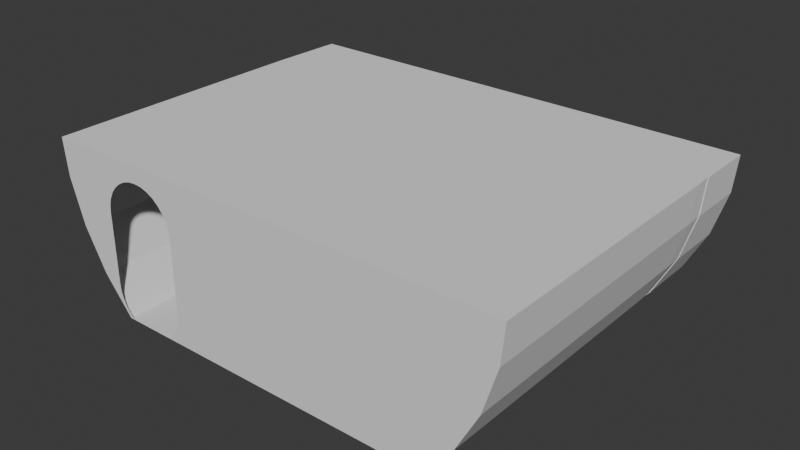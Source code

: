# Source: torpedometac.blend  (saved by Blender 4.1.23; exported with 4.5.12 LTS)
import bpy
from mathutils import Matrix  # noqa: F401  (used for matrix-valued properties, if any)

bpy.ops.wm.read_factory_settings(use_empty=True)
scene = bpy.context.scene
scene.name = 'Scene'

# ---- collections
col_collection = bpy.data.collections.new('Collection'); scene.collection.children.link(col_collection)

# ---- world
world_world = bpy.data.worlds.new('World'); scene.world = world_world
world_world.use_nodes = True; world_world.node_tree.nodes.clear()
_N = world_world.node_tree.nodes; _L = world_world.node_tree.links
n0 = _N.new('ShaderNodeOutputWorld'); n0.name = 'World Output'; n0.location = (300, 300)
n1 = _N.new('ShaderNodeBackground'); n1.name = 'Background'; n1.location = (10, 300)
n1.inputs[0].default_value = (0.05088, 0.05088, 0.05088, 1.0)
_L.new(n1.outputs[0], n0.inputs[0])
n0.is_active_output = True
world_world.color = (0.05088, 0.05088, 0.05088)
world_world.use_sun_shadow = False
world_world.sun_shadow_jitter_overblur = 0.0

# ---- meshes
me_cube_001 = bpy.data.meshes.new('Cube.001')
me_cube_001.from_pydata([(-1.167, -2.0, -0.995), (-1.167, -2.0, 1.002), (-1.167, 4.768e-07, -0.995), (-1.167, 4.768e-07, 1.002), (-0.09451, -2.0, -0.995), (0.8019, -2.0, 1.002), (-0.09451, 4.768e-07, -0.995), (0.8019, 4.768e-07, 1.002), (0.577, 4.768e-07, -0.0242), (0.577, -2.0, -0.0242), (0.2932, 4.768e-07, -0.5406), (-0.09451, -1.0, -0.995), (0.8019, -1.0, 1.002), (0.2932, -2.0, -0.5406), (0.7568, 4.768e-07, 0.5446), (0.7568, -2.0, 0.5446), (0.577, -1.0, -0.0242), (0.2932, -1.0, -0.5406), (0.7568, -1.0, 0.5446)], [], [(0, 1, 3, 2), (8, 10, 3), (18, 15, 9, 16, 8, 14), (1, 0, 13), (2, 6, 11, 4, 0), (7, 3, 1, 5, 12), (17, 13, 4, 11, 6, 10), (16, 9, 13, 17, 10, 8), (12, 5, 15, 18, 14, 7), (6, 2, 10), (2, 3, 10), (3, 7, 14), (14, 8, 3), (0, 4, 13), (13, 9, 1), (9, 15, 1), (15, 5, 1)])
_uv = me_cube_001.uv_layers.new(name='UVMap')
_uv.uv.foreach_set('vector', [0.375, 0.0, 0.625, 0.0, 0.625, 0.25, 0.375, 0.25, 0.5, 0.5, 0.4375, 0.5, 0.625, 0.25, 0.5625, 0.625, 0.5625, 0.75, 0.5, 0.75, 0.5, 0.625, 0.5, 0.5, 0.5625, 0.5, 0.625, 1.0, 0.375, 1.0, 0.4375, 0.75, 0.125, 0.5, 0.375, 0.5, 0.375, 0.625, 0.375, 0.75, 0.125, 0.75, 0.625, 0.5, 0.875, 0.5, 0.875, 0.75, 0.625, 0.75, 0.625, 0.625, 0.4375, 0.625, 0.4375, 0.75, 0.375, 0.75, 0.375, 0.625, 0.375, 0.5, 0.4375, 0.5, 0.5, 0.625, 0.5, 0.75, 0.4375, 0.75, 0.4375, 0.625, 0.4375, 0.5, 0.5, 0.5, 0.625, 0.625, 0.625, 0.75, 0.5625, 0.75, 0.5625, 0.625, 0.5625, 0.5, 0.625, 0.5, 0.375, 0.5, 0.375, 0.25, 0.4375, 0.5, 0.375, 0.25, 0.625, 0.25, 0.4375, 0.5, 0.625, 0.25, 0.625, 0.5, 0.5625, 0.5, 0.5625, 0.5, 0.5, 0.5, 0.625, 0.25, 0.375, 1.0, 0.375, 0.75, 0.4375, 0.75, 0.4375, 0.75, 0.5, 0.75, 0.625, 1.0, 0.5, 0.75, 0.5625, 0.75, 0.625, 1.0, 0.5625, 0.75, 0.625, 0.75, 0.625, 1.0])
me_cube_001.update()
me_cube_002 = bpy.data.meshes.new('Cube.002')
me_cube_002.from_pydata([(4.231, -7.309, -0.6118), (3.989, -7.309, -1.41), (3.596, -7.309, -2.147), (-3.485, -7.309, -2.147), (-3.878, -7.309, -1.41), (-4.121, -7.309, -0.6118), (-4.188, -12.12, 0.05041), (3.991, -12.12, -1.411), (4.299, -12.12, 0.05041), (4.234, -12.12, -0.6123), (3.598, -12.12, -2.148), (-3.881, -12.12, -1.411), (-4.123, -12.12, -0.6123), (-2.956, -12.12, -2.794), (3.067, -12.12, -2.794), (-3.487, -12.12, -2.148), (-4.186, -7.309, 0.05041), (4.25, -5.963, 0.05041), (-4.14, -5.963, 0.05041), (4.296, -7.309, 0.05041), (-4.075, -5.963, -0.6027), (-3.446, -5.963, -2.121), (-3.836, -5.963, -1.393), (2.99, -5.963, -2.794), (-2.88, -5.963, -2.794), (3.946, -5.963, -1.393), (4.186, -5.963, -0.6027), (3.557, -5.963, -2.121), (-2.952, -7.309, -2.794), (3.063, -7.309, -2.794), (-3.02, -5.963, -2.619), (-2.018, -5.963, -2.794), (-2.848, -5.963, -2.794), (-3.085, -5.963, -2.497), (-3.125, -5.963, -2.365), (-2.703, -5.963, -0.297), (-2.433, -5.963, -0.2433), (-2.571, -5.963, -0.2569), (-2.295, -5.963, -0.2569), (-2.041, -5.963, -0.3622), (-2.163, -5.963, -0.297), (-1.846, -5.963, -0.5568), (-1.934, -5.963, -0.4499), (-1.934, -5.963, -2.726), (-3.138, -5.963, -2.227), (-3.138, -5.963, -0.9488), (-3.125, -5.963, -0.8111), (-3.02, -5.963, -0.5568), (-2.932, -5.963, -2.726), (-3.085, -5.963, -0.6788), (-2.932, -5.963, -0.4499), (-2.825, -5.963, -0.3622), (-1.846, -5.963, -2.619), (-1.741, -5.963, -2.365), (-1.728, -5.963, -0.9488), (-1.728, -5.963, -2.227), (-1.741, -5.963, -0.8111), (-1.781, -5.963, -2.497), (-1.781, -5.963, -0.6788), (-2.018, -12.12, -2.794), (-2.848, -12.12, -2.794), (-3.138, -12.12, -2.227), (-3.125, -12.12, -2.365), (-2.932, -12.12, -2.726), (-3.085, -12.12, -2.497), (-3.02, -12.12, -2.619), (-1.846, -12.12, -2.619), (-1.934, -12.12, -2.726), (-1.741, -12.12, -2.365), (-1.728, -12.12, -2.227), (-1.781, -12.12, -2.497), (-3.138, -12.12, -0.9488), (-3.085, -12.12, -0.6788), (-3.125, -12.12, -0.8111), (-2.932, -12.12, -0.4499), (-2.571, -12.12, -0.2569), (-2.703, -12.12, -0.297), (-2.825, -12.12, -0.3622), (-3.02, -12.12, -0.5568), (-2.295, -12.12, -0.2569), (-2.041, -12.12, -0.3622), (-2.163, -12.12, -0.297), (-1.781, -12.12, -0.6788), (-1.846, -12.12, -0.5568), (-1.728, -12.12, -0.9488), (-1.741, -12.12, -0.8111), (-1.934, -12.12, -0.4499), (-2.433, -12.12, -0.2433)], [], [(60, 13, 63), (21, 24, 48, 30), (8, 19, 0, 9), (1, 7, 9, 0), (2, 10, 7, 1), (14, 10, 2, 29), (13, 28, 3, 15), (28, 13, 60), (11, 15, 3, 4), (12, 11, 4, 5), (5, 16, 6, 12), (27, 55, 53, 23), (21, 22, 4, 3), (19, 17, 26, 0), (22, 20, 5, 4), (0, 26, 25, 1), (20, 18, 16, 5), (1, 25, 27, 2), (32, 48, 24), (55, 27, 25, 54), (21, 30, 33), (3, 28, 24, 21), (34, 21, 33), (44, 21, 34), (22, 21, 44, 45), (46, 20, 22, 45), (46, 49, 20), (49, 47, 20), (50, 20, 47), (20, 50, 18), (50, 51, 18), (51, 35, 18), (37, 18, 35), (37, 36, 18), (31, 23, 43), (43, 23, 52), (57, 52, 23), (57, 23, 53), (2, 27, 23, 29), (26, 56, 54, 25), (56, 26, 58), (58, 26, 41), (42, 41, 26), (26, 17, 42), (42, 17, 39), (40, 39, 17), (40, 17, 38), (38, 17, 36), (17, 18, 36), (63, 13, 65), (65, 13, 15, 64), (64, 15, 62), (62, 15, 61), (11, 71, 61, 15), (12, 73, 71, 11), (73, 12, 72), (78, 72, 12), (78, 12, 74), (12, 6, 74), (74, 6, 77), (77, 6, 76), (76, 6, 75), (87, 75, 6), (59, 67, 14), (67, 66, 14), (70, 14, 66), (70, 68, 14), (14, 68, 69, 10), (7, 10, 69, 84), (9, 7, 84, 85), (85, 82, 9), (83, 9, 82), (86, 9, 83), (9, 86, 8), (86, 80, 8), (81, 8, 80), (81, 79, 8), (87, 8, 79), (6, 8, 87), (29, 23, 31), (31, 32, 24, 28), (31, 28, 29), (28, 60, 29), (59, 14, 29), (60, 59, 29), (8, 6, 16), (18, 17, 16), (17, 19, 16), (19, 8, 16)])
_uv = me_cube_002.uv_layers.new(name='UVMap')
_uv.uv.foreach_set('vector', [0.7578, 0.4556, 0.7578, 0.4542, 0.7586, 0.4545, 0.8977, 0.4481, 0.9061, 0.4552, 0.9052, 0.4545, 0.9039, 0.4534, 0.7934, 0.5451, 0.8536, 0.5451, 0.8536, 0.5534, 0.7934, 0.5534, 0.8536, 0.5639, 0.7934, 0.5639, 0.7934, 0.5534, 0.8536, 0.5534, 0.8536, 0.5743, 0.7934, 0.5744, 0.7934, 0.5639, 0.8536, 0.5639, 0.7934, 0.5848, 0.7934, 0.5744, 0.8536, 0.5743, 0.8536, 0.5848, 0.7934, 0.3991, 0.8536, 0.3991, 0.8536, 0.4096, 0.7934, 0.4096, 0.8536, 0.3991, 0.7934, 0.3991, 0.7934, 0.3977, 0.7934, 0.42, 0.7934, 0.4096, 0.8536, 0.4096, 0.8536, 0.4201, 0.7934, 0.4305, 0.7934, 0.42, 0.8536, 0.4201, 0.8536, 0.4305, 0.8536, 0.4305, 0.8536, 0.4388, 0.7934, 0.4388, 0.7934, 0.4305, 0.8977, 0.5358, 0.899, 0.4696, 0.9007, 0.4695, 0.9061, 0.5287, 0.8718, 0.4106, 0.8712, 0.4209, 0.8544, 0.4201, 0.8549, 0.4096, 0.8536, 0.5451, 0.8705, 0.5445, 0.8708, 0.5527, 0.8539, 0.5534, 0.8712, 0.4209, 0.8708, 0.4312, 0.8539, 0.4305, 0.8544, 0.4201, 0.8539, 0.5534, 0.8708, 0.5527, 0.8712, 0.563, 0.8544, 0.5638, 0.8708, 0.4312, 0.8705, 0.4394, 0.8536, 0.4388, 0.8539, 0.4305, 0.8544, 0.5638, 0.8712, 0.563, 0.8718, 0.5734, 0.8549, 0.5743, 0.9061, 0.4556, 0.9052, 0.4545, 0.9061, 0.4552, 0.899, 0.4696, 0.8977, 0.5358, 0.8885, 0.5407, 0.883, 0.4696, 0.8977, 0.4481, 0.9039, 0.4534, 0.9024, 0.4526, 0.8549, 0.4096, 0.8555, 0.3991, 0.8724, 0.3995, 0.8718, 0.4106, 0.9007, 0.4521, 0.8977, 0.4481, 0.9024, 0.4526, 0.899, 0.452, 0.8977, 0.4481, 0.9007, 0.4521, 0.8885, 0.4432, 0.8977, 0.4481, 0.899, 0.452, 0.883, 0.452, 0.8813, 0.4521, 0.8786, 0.4402, 0.8885, 0.4432, 0.883, 0.452, 0.8813, 0.4521, 0.8796, 0.4526, 0.8786, 0.4402, 0.8796, 0.4526, 0.8781, 0.4534, 0.8786, 0.4402, 0.8767, 0.4545, 0.8786, 0.4402, 0.8781, 0.4534, 0.8786, 0.4402, 0.8767, 0.4545, 0.8705, 0.4394, 0.8767, 0.4545, 0.8756, 0.4559, 0.8705, 0.4394, 0.8756, 0.4559, 0.8748, 0.4574, 0.8705, 0.4394, 0.8743, 0.4591, 0.8705, 0.4394, 0.8748, 0.4574, 0.8743, 0.4591, 0.8741, 0.4608, 0.8705, 0.4394, 0.9061, 0.466, 0.9061, 0.5287, 0.9052, 0.467, 0.9052, 0.467, 0.9061, 0.5287, 0.9039, 0.4681, 0.9024, 0.469, 0.9039, 0.4681, 0.9061, 0.5287, 0.9024, 0.469, 0.9061, 0.5287, 0.9007, 0.4695, 0.8549, 0.5743, 0.8718, 0.5734, 0.8724, 0.5844, 0.8555, 0.5848, 0.8786, 0.5437, 0.8813, 0.4695, 0.883, 0.4696, 0.8885, 0.5407, 0.8813, 0.4695, 0.8786, 0.5437, 0.8796, 0.469, 0.8796, 0.469, 0.8786, 0.5437, 0.8781, 0.4681, 0.8767, 0.467, 0.8781, 0.4681, 0.8786, 0.5437, 0.8786, 0.5437, 0.8705, 0.5445, 0.8767, 0.467, 0.8767, 0.467, 0.8705, 0.5445, 0.8756, 0.4657, 0.8748, 0.4642, 0.8756, 0.4657, 0.8705, 0.5445, 0.8748, 0.4642, 0.8705, 0.5445, 0.8743, 0.4625, 0.8743, 0.4625, 0.8705, 0.5445, 0.8741, 0.4608, 0.8705, 0.5445, 0.8705, 0.4394, 0.8741, 0.4608, 0.7586, 0.4545, 0.7578, 0.4542, 0.76, 0.4534, 0.76, 0.4534, 0.7578, 0.4542, 0.7659, 0.4476, 0.7615, 0.4526, 0.7615, 0.4526, 0.7659, 0.4476, 0.7632, 0.4521, 0.7632, 0.4521, 0.7659, 0.4476, 0.7649, 0.452, 0.7751, 0.4427, 0.7809, 0.452, 0.7649, 0.452, 0.7659, 0.4476, 0.7851, 0.4396, 0.7826, 0.4521, 0.7809, 0.452, 0.7751, 0.4427, 0.7826, 0.4521, 0.7851, 0.4396, 0.7843, 0.4526, 0.7858, 0.4534, 0.7843, 0.4526, 0.7851, 0.4396, 0.7858, 0.4534, 0.7851, 0.4396, 0.7871, 0.4545, 0.7851, 0.4396, 0.7934, 0.4388, 0.7871, 0.4545, 0.7871, 0.4545, 0.7934, 0.4388, 0.7882, 0.4559, 0.7882, 0.4559, 0.7934, 0.4388, 0.789, 0.4574, 0.789, 0.4574, 0.7934, 0.4388, 0.7896, 0.4591, 0.7897, 0.4608, 0.7896, 0.4591, 0.7934, 0.4388, 0.7578, 0.466, 0.7586, 0.467, 0.7578, 0.5297, 0.7586, 0.467, 0.76, 0.4681, 0.7578, 0.5297, 0.7615, 0.469, 0.7578, 0.5297, 0.76, 0.4681, 0.7615, 0.469, 0.7632, 0.4695, 0.7578, 0.5297, 0.7578, 0.5297, 0.7632, 0.4695, 0.7649, 0.4696, 0.7659, 0.5363, 0.7751, 0.5413, 0.7659, 0.5363, 0.7649, 0.4696, 0.7809, 0.4696, 0.7851, 0.5443, 0.7751, 0.5413, 0.7809, 0.4696, 0.7826, 0.4695, 0.7826, 0.4695, 0.7843, 0.469, 0.7851, 0.5443, 0.7858, 0.4681, 0.7851, 0.5443, 0.7843, 0.469, 0.7871, 0.467, 0.7851, 0.5443, 0.7858, 0.4681, 0.7851, 0.5443, 0.7871, 0.467, 0.7934, 0.5451, 0.7871, 0.467, 0.7882, 0.4657, 0.7934, 0.5451, 0.789, 0.4642, 0.7934, 0.5451, 0.7882, 0.4657, 0.789, 0.4642, 0.7896, 0.4625, 0.7934, 0.5451, 0.7897, 0.4608, 0.7934, 0.5451, 0.7896, 0.4625, 0.7934, 0.4388, 0.7934, 0.5451, 0.7897, 0.4608, 0.8614, 0.324, 0.8781, 0.3263, 0.8732, 0.3888, 0.8732, 0.3888, 0.8724, 0.3992, 0.8724, 0.3995, 0.8555, 0.3991, 0.8732, 0.3888, 0.8555, 0.3991, 0.8614, 0.324, 0.8536, 0.3991, 0.7934, 0.3977, 0.8537, 0.3238, 0.7934, 0.3873, 0.7935, 0.3236, 0.8537, 0.3238, 0.7934, 0.3977, 0.7934, 0.3873, 0.8537, 0.3238, 0.7934, 0.5451, 0.7934, 0.4388, 0.8536, 0.4388, 0.8705, 0.4394, 0.8705, 0.5445, 0.8536, 0.4388, 0.8705, 0.5445, 0.8536, 0.5451, 0.8536, 0.4388, 0.8536, 0.5451, 0.7934, 0.5451, 0.8536, 0.4388])
_ca = me_cube_002.color_attributes.new('Attribute', 'BYTE_COLOR', 'CORNER')
_ca.data.foreach_set('color', [0.0, 0.008023, 1.0, 1.0, 0.0, 0.008023, 1.0, 1.0, 0.0, 0.008023, 1.0, 1.0, 0.0, 0.008023, 1.0, 1.0, 0.0, 0.008023, 1.0, 1.0, 0.0, 0.008023, 1.0, 1.0, 0.0, 0.008023, 1.0, 1.0, 0.0009106, 0.008023, 1.0, 1.0, 0.0003035, 0.008023, 1.0, 1.0, 0.0, 0.008023, 1.0, 1.0, 0.0, 0.008023, 1.0, 1.0, 0.0, 0.008023, 1.0, 1.0, 0.0, 0.008023, 1.0, 1.0, 0.0, 0.008023, 1.0, 1.0, 0.0, 0.008023, 1.0, 1.0, 0.0, 0.008023, 1.0, 1.0, 0.0, 0.008023, 1.0, 1.0, 0.0, 0.008023, 1.0, 1.0, 0.0, 0.008023, 1.0, 1.0, 0.0003035, 0.008023, 1.0, 1.0, 0.0, 0.008023, 1.0, 1.0, 0.0, 0.008023, 1.0, 1.0, 0.0, 0.008023, 1.0, 1.0, 0.0, 0.008023, 1.0, 1.0, 0.0003035, 0.008023, 1.0, 1.0, 0.0, 0.008023, 1.0, 1.0, 0.0, 0.008023, 1.0, 1.0, 0.807, 0.001821, 1.0, 1.0, 0.8796, 0.0, 1.0, 1.0, 0.8796, 0.0, 1.0, 1.0, 0.0, 0.008023, 1.0, 1.0, 0.0, 0.008023, 1.0, 1.0, 0.0, 0.008023, 1.0, 1.0, 0.0, 0.008023, 1.0, 1.0, 0.0, 0.008023, 1.0, 1.0, 0.0, 0.008023, 1.0, 1.0, 0.0, 0.008023, 1.0, 1.0, 0.0, 0.008023, 1.0, 1.0, 0.0, 0.008023, 1.0, 1.0, 0.0003035, 0.008023, 1.0, 1.0, 0.0003035, 0.008023, 1.0, 1.0, 0.0, 0.008023, 1.0, 1.0, 0.0, 0.008023, 1.0, 1.0, 0.01161, 0.01764, 1.0, 1.0, 0.01229, 0.0185, 1.0, 1.0, 0.0, 0.008023, 1.0, 1.0, 0.0, 0.008023, 1.0, 1.0, 0.0, 0.008023, 1.0, 1.0, 0.0, 0.008023, 1.0, 1.0, 0.0, 0.008023, 1.0, 1.0, 0.0003035, 0.008023, 1.0, 1.0, 0.0006071, 0.008023, 1.0, 1.0, 0.0006071, 0.008023, 1.0, 1.0, 0.0, 0.008023, 1.0, 1.0, 0.0, 0.008023, 1.0, 1.0, 0.002428, 0.009134, 1.0, 1.0, 0.0, 0.008023, 1.0, 1.0, 0.0, 0.008023, 1.0, 1.0, 0.0, 0.008023, 1.0, 1.0, 0.0006071, 0.008023, 1.0, 1.0, 0.0, 0.008023, 1.0, 1.0, 0.0, 0.008023, 1.0, 1.0, 0.002428, 0.009134, 1.0, 1.0, 0.0319, 0.03689, 1.0, 1.0, 0.0003035, 0.008023, 1.0, 1.0, 0.0, 0.008023, 1.0, 1.0, 0.0, 0.008023, 1.0, 1.0, 0.0, 0.008023, 1.0, 1.0, 0.0, 0.008023, 1.0, 1.0, 0.0, 0.008023, 1.0, 1.0, 0.0, 0.008023, 1.0, 1.0, 0.0, 0.008023, 1.0, 1.0, 0.0, 0.008023, 1.0, 1.0, 0.01161, 0.01764, 1.0, 1.0, 0.0, 0.008023, 1.0, 1.0, 0.0, 0.008023, 1.0, 1.0, 0.005182, 0.01096, 1.0, 1.0, 0.0, 0.008023, 1.0, 1.0, 0.0, 0.008023, 1.0, 1.0, 0.0, 0.008023, 1.0, 1.0, 0.0, 0.008023, 1.0, 1.0, 0.0003035, 0.008023, 1.0, 1.0, 0.0, 0.008023, 1.0, 1.0, 0.0, 0.008023, 1.0, 1.0, 0.0, 0.008023, 1.0, 1.0, 0.0, 0.008023, 1.0, 1.0, 0.0, 0.008023, 1.0, 1.0, 0.0, 0.008023, 1.0, 1.0, 0.0, 0.008023, 1.0, 1.0, 0.0, 0.008023, 1.0, 1.0, 0.0, 0.008023, 1.0, 1.0, 0.0, 0.008023, 1.0, 1.0, 0.0, 0.008023, 1.0, 1.0, 0.0, 0.008023, 1.0, 1.0, 0.0, 0.008023, 1.0, 1.0, 0.002428, 0.009134, 1.0, 1.0, 0.0, 0.008023, 1.0, 1.0, 0.0, 0.008023, 1.0, 1.0, 0.0, 0.008023, 1.0, 1.0, 0.0, 0.008023, 1.0, 1.0, 0.002428, 0.009134, 1.0, 1.0, 0.0, 0.008023, 1.0, 1.0, 0.0003035, 0.008023, 1.0, 1.0, 0.002428, 0.009134, 1.0, 1.0, 0.002125, 0.008568, 1.0, 1.0, 0.002428, 0.009134, 1.0, 1.0, 0.0003035, 0.008023, 1.0, 1.0, 0.002428, 0.009134, 1.0, 1.0, 0.002125, 0.008568, 1.0, 1.0, 0.0319, 0.03689, 1.0, 1.0, 0.002125, 0.008568, 1.0, 1.0, 0.001214, 0.009134, 1.0, 1.0, 0.0319, 0.03689, 1.0, 1.0, 0.001214, 0.009134, 1.0, 1.0, 0.0009106, 0.008568, 1.0, 1.0, 0.0319, 0.03689, 1.0, 1.0, 0.0006071, 0.008568, 1.0, 1.0, 0.0319, 0.03689, 1.0, 1.0, 0.0009106, 0.008568, 1.0, 1.0, 0.0006071, 0.008568, 1.0, 1.0, 0.0006071, 0.008568, 1.0, 1.0, 0.0319, 0.03689, 1.0, 1.0, 0.0, 0.008023, 1.0, 1.0, 0.0, 0.008023, 1.0, 1.0, 0.02122, 0.02624, 1.0, 1.0, 0.02122, 0.02624, 1.0, 1.0, 0.0, 0.008023, 1.0, 1.0, 0.01681, 0.02217, 1.0, 1.0, 0.01444, 0.02029, 1.0, 1.0, 0.01681, 0.02217, 1.0, 1.0, 0.0, 0.008023, 1.0, 1.0, 0.01444, 0.02029, 1.0, 1.0, 0.0, 0.008023, 1.0, 1.0, 0.01229, 0.0185, 1.0, 1.0, 0.0, 0.008023, 1.0, 1.0, 0.0, 0.008023, 1.0, 1.0, 0.0, 0.008023, 1.0, 1.0, 0.0, 0.008023, 1.0, 1.0, 0.0006071, 0.008023, 1.0, 1.0, 0.004777, 0.01096, 1.0, 1.0, 0.005182, 0.01096, 1.0, 1.0, 0.0, 0.008023, 1.0, 1.0, 0.004777, 0.01096, 1.0, 1.0, 0.0006071, 0.008023, 1.0, 1.0, 0.004391, 0.009721, 1.0, 1.0, 0.004391, 0.009721, 1.0, 1.0, 0.0006071, 0.008023, 1.0, 1.0, 0.003677, 0.009721, 1.0, 1.0, 0.003035, 0.009134, 1.0, 1.0, 0.003677, 0.009721, 1.0, 1.0, 0.0006071, 0.008023, 1.0, 1.0, 0.0006071, 0.008023, 1.0, 1.0, 0.0006071, 0.008023, 1.0, 1.0, 0.003035, 0.009134, 1.0, 1.0, 0.003035, 0.009134, 1.0, 1.0, 0.0006071, 0.008023, 1.0, 1.0, 0.001821, 0.008568, 1.0, 1.0, 0.001214, 0.008568, 1.0, 1.0, 0.001821, 0.008568, 1.0, 1.0, 0.0006071, 0.008023, 1.0, 1.0, 0.001214, 0.008568, 1.0, 1.0, 0.0006071, 0.008023, 1.0, 1.0, 0.0006071, 0.008568, 1.0, 1.0, 0.0006071, 0.008568, 1.0, 1.0, 0.0006071, 0.008023, 1.0, 1.0, 0.0006071, 0.008568, 1.0, 1.0, 0.0006071, 0.008023, 1.0, 1.0, 0.0319, 0.03689, 1.0, 1.0, 0.0006071, 0.008568, 1.0, 1.0, 0.0, 0.008023, 1.0, 1.0, 0.0, 0.008023, 1.0, 1.0, 0.0, 0.008023, 1.0, 1.0, 0.0, 0.008023, 1.0, 1.0, 0.0, 0.008023, 1.0, 1.0, 0.0, 0.008023, 1.0, 1.0, 0.0, 0.008023, 1.0, 1.0, 0.0, 0.008023, 1.0, 1.0, 0.0, 0.008023, 1.0, 1.0, 0.0, 0.008023, 1.0, 1.0, 0.0, 0.008023, 1.0, 1.0, 0.0, 0.008023, 1.0, 1.0, 0.0, 0.008023, 1.0, 1.0, 0.0, 0.008023, 1.0, 1.0, 0.0, 0.008023, 1.0, 1.0, 0.0, 0.008023, 1.0, 1.0, 0.0, 0.008023, 1.0, 1.0, 0.0, 0.008023, 1.0, 1.0, 0.0, 0.008023, 1.0, 1.0, 0.0, 0.008023, 1.0, 1.0, 0.0, 0.008023, 1.0, 1.0, 0.0, 0.008023, 1.0, 1.0, 0.0, 0.008023, 1.0, 1.0, 0.0, 0.008023, 1.0, 1.0, 0.0, 0.008023, 1.0, 1.0, 0.0, 0.008023, 1.0, 1.0, 0.0, 0.008023, 1.0, 1.0, 0.0, 0.008023, 1.0, 1.0, 0.0, 0.008023, 1.0, 1.0, 0.0, 0.008023, 1.0, 1.0, 0.0, 0.008023, 1.0, 1.0, 0.0003035, 0.008023, 1.0, 1.0, 0.0, 0.008023, 1.0, 1.0, 0.0, 0.008023, 1.0, 1.0, 0.0003035, 0.008023, 1.0, 1.0, 0.0, 0.008023, 1.0, 1.0, 0.0, 0.008023, 1.0, 1.0, 0.0003035, 0.008023, 1.0, 1.0, 0.0, 0.008023, 1.0, 1.0, 0.0, 0.008023, 1.0, 1.0, 0.0003035, 0.008023, 1.0, 1.0, 0.0, 0.008023, 1.0, 1.0, 0.0, 0.008023, 1.0, 1.0, 0.0, 0.008023, 1.0, 1.0, 0.0003035, 0.008023, 1.0, 1.0, 0.0, 0.008023, 1.0, 1.0, 0.0, 0.008023, 1.0, 1.0, 0.0003035, 0.008023, 1.0, 1.0, 0.0, 0.008023, 1.0, 1.0, 0.0, 0.008023, 1.0, 1.0, 0.0003035, 0.008023, 1.0, 1.0, 0.0, 0.008023, 1.0, 1.0, 0.0003035, 0.008023, 1.0, 1.0, 0.0, 0.008023, 1.0, 1.0, 0.0, 0.008023, 1.0, 1.0, 0.0, 0.008023, 1.0, 1.0, 0.0003035, 0.008023, 1.0, 1.0, 0.0003035, 0.008023, 1.0, 1.0, 0.0, 0.008023, 1.0, 1.0, 0.0, 0.008023, 1.0, 1.0, 0.0, 0.008023, 1.0, 1.0, 0.0, 0.008023, 1.0, 1.0, 0.0, 0.008023, 1.0, 1.0, 0.0, 0.008023, 1.0, 1.0, 0.0, 0.008023, 1.0, 1.0, 0.0, 0.008023, 1.0, 1.0, 0.0, 0.008023, 1.0, 1.0, 0.0, 0.008023, 1.0, 1.0, 0.0, 0.008023, 1.0, 1.0, 0.0, 0.008023, 1.0, 1.0, 0.0, 0.008023, 1.0, 1.0, 0.0, 0.008023, 1.0, 1.0, 0.0, 0.008023, 1.0, 1.0, 0.0, 0.008023, 1.0, 1.0, 0.0, 0.008023, 1.0, 1.0, 0.0, 0.008023, 1.0, 1.0, 0.0, 0.008023, 1.0, 1.0, 0.0, 0.008023, 1.0, 1.0, 0.0, 0.008023, 1.0, 1.0, 0.0, 0.008023, 1.0, 1.0, 0.0009106, 0.008023, 1.0, 1.0, 0.0, 0.008023, 1.0, 1.0, 0.0, 0.008023, 1.0, 1.0, 0.0009106, 0.008023, 1.0, 1.0, 0.0, 0.008023, 1.0, 1.0, 0.0009106, 0.008023, 1.0, 1.0, 0.0, 0.008023, 1.0, 1.0, 0.0, 0.008023, 1.0, 1.0, 0.0, 0.008023, 1.0, 1.0, 0.0009106, 0.008023, 1.0, 1.0, 0.0, 0.008023, 1.0, 1.0, 0.0009106, 0.008023, 1.0, 1.0, 0.0, 0.008023, 1.0, 1.0, 0.0003035, 0.008023, 1.0, 1.0, 0.0009106, 0.008023, 1.0, 1.0, 0.0, 0.008023, 1.0, 1.0, 0.8796, 0.0003035, 1.0, 1.0, 0.8796, 0.0, 1.0, 1.0, 0.8796, 0.0, 1.0, 1.0, 0.8796, 0.0, 1.0, 1.0, 0.8796, 0.0, 1.0, 1.0, 0.8796, 0.0, 1.0, 1.0, 0.807, 0.001821, 1.0, 1.0, 0.8796, 0.0, 1.0, 1.0, 0.807, 0.001821, 1.0, 1.0, 0.8796, 0.0003035, 1.0, 1.0, 0.807, 0.001821, 1.0, 1.0, 0.8796, 0.0, 1.0, 1.0, 0.8796, 0.0003035, 1.0, 1.0, 0.8796, 0.0, 1.0, 1.0, 0.8796, 0.0, 1.0, 1.0, 0.8796, 0.0003035, 1.0, 1.0, 0.8796, 0.0, 1.0, 1.0, 0.8796, 0.0, 1.0, 1.0, 0.8796, 0.0003035, 1.0, 1.0, 0.0009106, 0.008023, 1.0, 1.0, 0.0003035, 0.008023, 1.0, 1.0, 0.0003035, 0.008023, 1.0, 1.0, 0.0319, 0.03689, 1.0, 1.0, 0.0006071, 0.008023, 1.0, 1.0, 0.0003035, 0.008023, 1.0, 1.0, 0.0006071, 0.008023, 1.0, 1.0, 0.0003035, 0.008023, 1.0, 1.0, 0.0003035, 0.008023, 1.0, 1.0, 0.0003035, 0.008023, 1.0, 1.0, 0.0009106, 0.008023, 1.0, 1.0, 0.0003035, 0.008023, 1.0, 1.0])
me_cube_002.use_paint_bone_selection = False
me_cube_002.use_paint_mask = True
me_cube_002.update()
me_cylinder = bpy.data.meshes.new('Cylinder')
me_cylinder.from_pydata([(0.0, 1.0, -1.0), (0.0, 1.0, 1.0), (0.1951, 0.9808, -1.0), (0.1951, 0.9808, 1.0), (0.3827, 0.9239, -1.0), (0.3827, 0.9239, 1.0), (0.5556, 0.8315, -1.0), (0.5556, 0.8315, 1.0), (0.7071, 0.7071, -1.0), (0.7071, 0.7071, 1.0), (0.8315, 0.5556, -1.0), (0.8315, 0.5556, 1.0), (0.9239, 0.3827, -1.0), (0.9239, 0.3827, 1.0), (0.9808, 0.1951, -1.0), (0.9808, 0.1951, 1.0), (1.0, 0.0, -1.0), (1.0, 0.0, 1.0), (0.9808, -0.1951, -1.0), (0.9808, -0.1951, 1.0), (0.9239, -0.3827, -1.0), (0.9239, -0.3827, 1.0), (0.8315, -0.5556, -1.0), (0.8315, -0.5556, 1.0), (0.7071, -0.7071, -1.0), (0.7071, -0.7071, 1.0), (0.5556, -0.8315, -1.0), (0.5556, -0.8315, 1.0), (0.3827, -0.9239, -1.0), (0.3827, -0.9239, 1.0), (0.1951, -0.9808, -1.0), (0.1951, -0.9808, 1.0), (0.0, -1.0, -1.0), (0.0, -1.0, 1.0), (-0.1951, -0.9808, -1.0), (-0.1951, -0.9808, 1.0), (-0.3827, -0.9239, -1.0), (-0.3827, -0.9239, 1.0), (-0.5556, -0.8315, -1.0), (-0.5556, -0.8315, 1.0), (-0.7071, -0.7071, -1.0), (-0.7071, -0.7071, 1.0), (-0.8315, -0.5556, -1.0), (-0.8315, -0.5556, 1.0), (-0.9239, -0.3827, -1.0), (-0.9239, -0.3827, 1.0), (-0.9808, -0.1951, -1.0), (-0.9808, -0.1951, 1.0), (-1.0, 0.0, -1.0), (-1.0, 0.0, 1.0), (-0.9808, 0.1951, -1.0), (-0.9808, 0.1951, 1.0), (-0.9239, 0.3827, -1.0), (-0.9239, 0.3827, 1.0), (-0.8315, 0.5556, -1.0), (-0.8315, 0.5556, 1.0), (-0.7071, 0.7071, -1.0), (-0.7071, 0.7071, 1.0), (-0.5556, 0.8315, -1.0), (-0.5556, 0.8315, 1.0), (-0.3827, 0.9239, -1.0), (-0.3827, 0.9239, 1.0), (-0.1951, 0.9808, -1.0), (-0.1951, 0.9808, 1.0)], [], [(0, 1, 3, 2), (2, 3, 5, 4), (4, 5, 7, 6), (6, 7, 9, 8), (8, 9, 11, 10), (10, 11, 13, 12), (12, 13, 15, 14), (14, 15, 17, 16), (16, 17, 19, 18), (18, 19, 21, 20), (20, 21, 23, 22), (22, 23, 25, 24), (24, 25, 27, 26), (26, 27, 29, 28), (28, 29, 31, 30), (30, 31, 33, 32), (32, 33, 35, 34), (34, 35, 37, 36), (36, 37, 39, 38), (38, 39, 41, 40), (40, 41, 43, 42), (42, 43, 45, 44), (44, 45, 47, 46), (46, 47, 49, 48), (48, 49, 51, 50), (50, 51, 53, 52), (52, 53, 55, 54), (54, 55, 57, 56), (56, 57, 59, 58), (58, 59, 61, 60), (3, 1, 63, 61, 59, 57, 55, 53, 51, 49, 47, 45, 43, 41, 39, 37, 35, 33, 31, 29, 27, 25, 23, 21, 19, 17, 15, 13, 11, 9, 7, 5), (60, 61, 63, 62), (62, 63, 1, 0), (0, 2, 4, 6, 8, 10, 12, 14, 16, 18, 20, 22, 24, 26, 28, 30, 32, 34, 36, 38, 40, 42, 44, 46, 48, 50, 52, 54, 56, 58, 60, 62)])
_uv = me_cylinder.uv_layers.new(name='UVMap')
_uv.uv.foreach_set('vector', [1.0, 0.5, 1.0, 1.0, 0.9688, 1.0, 0.9688, 0.5, 0.9688, 0.5, 0.9688, 1.0, 0.9375, 1.0, 0.9375, 0.5, 0.9375, 0.5, 0.9375, 1.0, 0.9062, 1.0, 0.9062, 0.5, 0.9062, 0.5, 0.9062, 1.0, 0.875, 1.0, 0.875, 0.5, 0.875, 0.5, 0.875, 1.0, 0.8438, 1.0, 0.8438, 0.5, 0.8438, 0.5, 0.8438, 1.0, 0.8125, 1.0, 0.8125, 0.5, 0.8125, 0.5, 0.8125, 1.0, 0.7812, 1.0, 0.7812, 0.5, 0.7812, 0.5, 0.7812, 1.0, 0.75, 1.0, 0.75, 0.5, 0.75, 0.5, 0.75, 1.0, 0.7188, 1.0, 0.7188, 0.5, 0.7188, 0.5, 0.7188, 1.0, 0.6875, 1.0, 0.6875, 0.5, 0.6875, 0.5, 0.6875, 1.0, 0.6562, 1.0, 0.6562, 0.5, 0.6562, 0.5, 0.6562, 1.0, 0.625, 1.0, 0.625, 0.5, 0.625, 0.5, 0.625, 1.0, 0.5938, 1.0, 0.5938, 0.5, 0.5938, 0.5, 0.5938, 1.0, 0.5625, 1.0, 0.5625, 0.5, 0.5625, 0.5, 0.5625, 1.0, 0.5312, 1.0, 0.5312, 0.5, 0.5312, 0.5, 0.5312, 1.0, 0.5, 1.0, 0.5, 0.5, 0.5, 0.5, 0.5, 1.0, 0.4688, 1.0, 0.4688, 0.5, 0.4688, 0.5, 0.4688, 1.0, 0.4375, 1.0, 0.4375, 0.5, 0.4375, 0.5, 0.4375, 1.0, 0.4062, 1.0, 0.4062, 0.5, 0.4062, 0.5, 0.4062, 1.0, 0.375, 1.0, 0.375, 0.5, 0.375, 0.5, 0.375, 1.0, 0.3438, 1.0, 0.3438, 0.5, 0.3438, 0.5, 0.3438, 1.0, 0.3125, 1.0, 0.3125, 0.5, 0.3125, 0.5, 0.3125, 1.0, 0.2812, 1.0, 0.2812, 0.5, 0.2812, 0.5, 0.2812, 1.0, 0.25, 1.0, 0.25, 0.5, 0.25, 0.5, 0.25, 1.0, 0.2188, 1.0, 0.2188, 0.5, 0.2188, 0.5, 0.2188, 1.0, 0.1875, 1.0, 0.1875, 0.5, 0.1875, 0.5, 0.1875, 1.0, 0.1562, 1.0, 0.1562, 0.5, 0.1562, 0.5, 0.1562, 1.0, 0.125, 1.0, 0.125, 0.5, 0.125, 0.5, 0.125, 1.0, 0.09375, 1.0, 0.09375, 0.5, 0.09375, 0.5, 0.09375, 1.0, 0.0625, 1.0, 0.0625, 0.5, 0.2968, 0.4854, 0.25, 0.49, 0.2032, 0.4854, 0.1582, 0.4717, 0.1167, 0.4496, 0.08029, 0.4197, 0.05045, 0.3833, 0.02827, 0.3418, 0.01461, 0.2968, 0.01, 0.25, 0.01461, 0.2032, 0.02827, 0.1582, 0.05045, 0.1167, 0.08029, 0.08029, 0.1167, 0.05045, 0.1582, 0.02827, 0.2032, 0.01461, 0.25, 0.01, 0.2968, 0.01461, 0.3418, 0.02827, 0.3833, 0.05045, 0.4197, 0.08029, 0.4496, 0.1167, 0.4717, 0.1582, 0.4854, 0.2032, 0.49, 0.25, 0.4854, 0.2968, 0.4717, 0.3418, 0.4496, 0.3833, 0.4197, 0.4197, 0.3833, 0.4496, 0.3418, 0.4717, 0.0625, 0.5, 0.0625, 1.0, 0.03125, 1.0, 0.03125, 0.5, 0.03125, 0.5, 0.03125, 1.0, 0.0, 1.0, 0.0, 0.5, 0.75, 0.49, 0.7968, 0.4854, 0.8418, 0.4717, 0.8833, 0.4496, 0.9197, 0.4197, 0.9496, 0.3833, 0.9717, 0.3418, 0.9854, 0.2968, 0.99, 0.25, 0.9854, 0.2032, 0.9717, 0.1582, 0.9496, 0.1167, 0.9197, 0.08029, 0.8833, 0.05045, 0.8418, 0.02827, 0.7968, 0.01461, 0.75, 0.01, 0.7032, 0.01461, 0.6582, 0.02827, 0.6167, 0.05045, 0.5803, 0.08029, 0.5504, 0.1167, 0.5283, 0.1582, 0.5146, 0.2032, 0.51, 0.25, 0.5146, 0.2968, 0.5283, 0.3418, 0.5504, 0.3833, 0.5803, 0.4197, 0.6167, 0.4496, 0.6582, 0.4717, 0.7032, 0.4854])
me_cylinder.update()
me_cylinder_001 = bpy.data.meshes.new('Cylinder.001')
me_cylinder_001.from_pydata([(0.0, 1.0, -1.0), (0.0, 1.0, 1.0), (0.1951, 0.9808, -1.0), (0.1951, 0.9808, 1.0), (0.3827, 0.9239, -1.0), (0.3827, 0.9239, 1.0), (0.5556, 0.8315, -1.0), (0.5556, 0.8315, 1.0), (0.7071, 0.7071, -1.0), (0.7071, 0.7071, 1.0), (0.8315, 0.5556, -1.0), (0.8315, 0.5556, 1.0), (0.9239, 0.3827, -1.0), (0.9239, 0.3827, 1.0), (0.9808, 0.1951, -1.0), (0.9808, 0.1951, 1.0), (1.0, 0.0, -1.0), (1.0, 0.0, 1.0), (0.9808, -0.1951, -1.0), (0.9808, -0.1951, 1.0), (0.9239, -0.3827, -1.0), (0.9239, -0.3827, 1.0), (0.8315, -0.5556, -1.0), (0.8315, -0.5556, 1.0), (0.7071, -0.7071, -1.0), (0.7071, -0.7071, 1.0), (0.5556, -0.8315, -1.0), (0.5556, -0.8315, 1.0), (0.3827, -0.9239, -1.0), (0.3827, -0.9239, 1.0), (0.1951, -0.9808, -1.0), (0.1951, -0.9808, 1.0), (0.0, -1.0, -1.0), (0.0, -1.0, 1.0), (-0.1951, -0.9808, -1.0), (-0.1951, -0.9808, 1.0), (-0.3827, -0.9239, -1.0), (-0.3827, -0.9239, 1.0), (-0.5556, -0.8315, -1.0), (-0.5556, -0.8315, 1.0), (-0.7071, -0.7071, -1.0), (-0.7071, -0.7071, 1.0), (-0.8315, -0.5556, -1.0), (-0.8315, -0.5556, 1.0), (-0.9239, -0.3827, -1.0), (-0.9239, -0.3827, 1.0), (-0.9808, -0.1951, -1.0), (-0.9808, -0.1951, 1.0), (-1.0, 0.0, -1.0), (-1.0, 0.0, 1.0), (-0.9808, 0.1951, -1.0), (-0.9808, 0.1951, 1.0), (-0.9239, 0.3827, -1.0), (-0.9239, 0.3827, 1.0), (-0.8315, 0.5556, -1.0), (-0.8315, 0.5556, 1.0), (-0.7071, 0.7071, -1.0), (-0.7071, 0.7071, 1.0), (-0.5556, 0.8315, -1.0), (-0.5556, 0.8315, 1.0), (-0.3827, 0.9239, -1.0), (-0.3827, 0.9239, 1.0), (-0.1951, 0.9808, -1.0), (-0.1951, 0.9808, 1.0)], [], [(0, 1, 3, 2), (2, 3, 5, 4), (4, 5, 7, 6), (6, 7, 9, 8), (8, 9, 11, 10), (10, 11, 13, 12), (12, 13, 15, 14), (14, 15, 17, 16), (16, 17, 19, 18), (18, 19, 21, 20), (20, 21, 23, 22), (22, 23, 25, 24), (24, 25, 27, 26), (26, 27, 29, 28), (28, 29, 31, 30), (30, 31, 33, 32), (32, 33, 35, 34), (34, 35, 37, 36), (36, 37, 39, 38), (38, 39, 41, 40), (40, 41, 43, 42), (42, 43, 45, 44), (44, 45, 47, 46), (46, 47, 49, 48), (48, 49, 51, 50), (50, 51, 53, 52), (52, 53, 55, 54), (54, 55, 57, 56), (56, 57, 59, 58), (58, 59, 61, 60), (3, 1, 63, 61, 59, 57, 55, 53, 51, 49, 47, 45, 43, 41, 39, 37, 35, 33, 31, 29, 27, 25, 23, 21, 19, 17, 15, 13, 11, 9, 7, 5), (60, 61, 63, 62), (62, 63, 1, 0), (0, 2, 4, 6, 8, 10, 12, 14, 16, 18, 20, 22, 24, 26, 28, 30, 32, 34, 36, 38, 40, 42, 44, 46, 48, 50, 52, 54, 56, 58, 60, 62)])
_uv = me_cylinder_001.uv_layers.new(name='UVMap')
_uv.uv.foreach_set('vector', [1.0, 0.5, 1.0, 1.0, 0.9688, 1.0, 0.9688, 0.5, 0.9688, 0.5, 0.9688, 1.0, 0.9375, 1.0, 0.9375, 0.5, 0.9375, 0.5, 0.9375, 1.0, 0.9062, 1.0, 0.9062, 0.5, 0.9062, 0.5, 0.9062, 1.0, 0.875, 1.0, 0.875, 0.5, 0.875, 0.5, 0.875, 1.0, 0.8438, 1.0, 0.8438, 0.5, 0.8438, 0.5, 0.8438, 1.0, 0.8125, 1.0, 0.8125, 0.5, 0.8125, 0.5, 0.8125, 1.0, 0.7812, 1.0, 0.7812, 0.5, 0.7812, 0.5, 0.7812, 1.0, 0.75, 1.0, 0.75, 0.5, 0.75, 0.5, 0.75, 1.0, 0.7188, 1.0, 0.7188, 0.5, 0.7188, 0.5, 0.7188, 1.0, 0.6875, 1.0, 0.6875, 0.5, 0.6875, 0.5, 0.6875, 1.0, 0.6562, 1.0, 0.6562, 0.5, 0.6562, 0.5, 0.6562, 1.0, 0.625, 1.0, 0.625, 0.5, 0.625, 0.5, 0.625, 1.0, 0.5938, 1.0, 0.5938, 0.5, 0.5938, 0.5, 0.5938, 1.0, 0.5625, 1.0, 0.5625, 0.5, 0.5625, 0.5, 0.5625, 1.0, 0.5312, 1.0, 0.5312, 0.5, 0.5312, 0.5, 0.5312, 1.0, 0.5, 1.0, 0.5, 0.5, 0.5, 0.5, 0.5, 1.0, 0.4688, 1.0, 0.4688, 0.5, 0.4688, 0.5, 0.4688, 1.0, 0.4375, 1.0, 0.4375, 0.5, 0.4375, 0.5, 0.4375, 1.0, 0.4062, 1.0, 0.4062, 0.5, 0.4062, 0.5, 0.4062, 1.0, 0.375, 1.0, 0.375, 0.5, 0.375, 0.5, 0.375, 1.0, 0.3438, 1.0, 0.3438, 0.5, 0.3438, 0.5, 0.3438, 1.0, 0.3125, 1.0, 0.3125, 0.5, 0.3125, 0.5, 0.3125, 1.0, 0.2812, 1.0, 0.2812, 0.5, 0.2812, 0.5, 0.2812, 1.0, 0.25, 1.0, 0.25, 0.5, 0.25, 0.5, 0.25, 1.0, 0.2188, 1.0, 0.2188, 0.5, 0.2188, 0.5, 0.2188, 1.0, 0.1875, 1.0, 0.1875, 0.5, 0.1875, 0.5, 0.1875, 1.0, 0.1562, 1.0, 0.1562, 0.5, 0.1562, 0.5, 0.1562, 1.0, 0.125, 1.0, 0.125, 0.5, 0.125, 0.5, 0.125, 1.0, 0.09375, 1.0, 0.09375, 0.5, 0.09375, 0.5, 0.09375, 1.0, 0.0625, 1.0, 0.0625, 0.5, 0.2968, 0.4854, 0.25, 0.49, 0.2032, 0.4854, 0.1582, 0.4717, 0.1167, 0.4496, 0.08029, 0.4197, 0.05045, 0.3833, 0.02827, 0.3418, 0.01461, 0.2968, 0.01, 0.25, 0.01461, 0.2032, 0.02827, 0.1582, 0.05045, 0.1167, 0.08029, 0.08029, 0.1167, 0.05045, 0.1582, 0.02827, 0.2032, 0.01461, 0.25, 0.01, 0.2968, 0.01461, 0.3418, 0.02827, 0.3833, 0.05045, 0.4197, 0.08029, 0.4496, 0.1167, 0.4717, 0.1582, 0.4854, 0.2032, 0.49, 0.25, 0.4854, 0.2968, 0.4717, 0.3418, 0.4496, 0.3833, 0.4197, 0.4197, 0.3833, 0.4496, 0.3418, 0.4717, 0.0625, 0.5, 0.0625, 1.0, 0.03125, 1.0, 0.03125, 0.5, 0.03125, 0.5, 0.03125, 1.0, 0.0, 1.0, 0.0, 0.5, 0.75, 0.49, 0.7968, 0.4854, 0.8418, 0.4717, 0.8833, 0.4496, 0.9197, 0.4197, 0.9496, 0.3833, 0.9717, 0.3418, 0.9854, 0.2968, 0.99, 0.25, 0.9854, 0.2032, 0.9717, 0.1582, 0.9496, 0.1167, 0.9197, 0.08029, 0.8833, 0.05045, 0.8418, 0.02827, 0.7968, 0.01461, 0.75, 0.01, 0.7032, 0.01461, 0.6582, 0.02827, 0.6167, 0.05045, 0.5803, 0.08029, 0.5504, 0.1167, 0.5283, 0.1582, 0.5146, 0.2032, 0.51, 0.25, 0.5146, 0.2968, 0.5283, 0.3418, 0.5504, 0.3833, 0.5803, 0.4197, 0.6167, 0.4496, 0.6582, 0.4717, 0.7032, 0.4854])
me_cylinder_001.update()

# ---- objects
ob_cube = bpy.data.objects.new('Cube', me_cube_001)
ob_cube_001 = bpy.data.objects.new('Cube.001', me_cube_002)
ob_cylinder = bpy.data.objects.new('Cylinder', me_cylinder)
ob_cylinder_001 = bpy.data.objects.new('Cylinder.001', me_cylinder_001)

# ---- transforms, parenting, visibility, modifiers, constraints
ob_cube.location = (3.196, -5.96, -1.377)
ob_cube.scale = (1.376, 0.5307, 1.424)
ob_cube_001.location = (0.0, 0.0, 0.0)
ob_cylinder.location = (2.434, -6.934, -2.009)
ob_cylinder.rotation_euler = (1.571, -0.0, 0.0)
ob_cylinder.scale = (0.4348, 0.4348, 1.21)
ob_cylinder_001.location = (2.434, -6.934, -0.7288)
ob_cylinder_001.rotation_euler = (1.571, -0.0, 0.0)
ob_cylinder_001.scale = (0.4348, 0.4348, 1.21)

# ---- collection membership
col_collection.objects.link(ob_cube)
col_collection.objects.link(ob_cube_001)
col_collection.objects.link(ob_cylinder)
col_collection.objects.link(ob_cylinder_001)

# ---- scene / render settings (as saved in the file)
scene.frame_start = 1; scene.frame_end = 250; scene.frame_set(1)
scene.render.engine = 'BLENDER_EEVEE_NEXT'
scene.cycles.sampling_pattern = 'TABULATED_SOBOL'
scene.eevee.ray_tracing_options.trace_max_roughness = 0.0
bpy.context.view_layer.update()

# ---- added for rendering (the .blend has no active camera and no usable light): camera, sun
cam_auto = bpy.data.cameras.new('AutoCamera')
cam_auto.lens = 50.0
cam_auto.sensor_width = 36.0
cam_auto.clip_end = 1000.0
ob_auto_camera = bpy.data.objects.new('AutoCamera', cam_auto)
scene.collection.objects.link(ob_auto_camera)
ob_auto_camera.location = (10.2326, -21.1334, 6.76977)
ob_auto_camera.rotation_euler = (1.09748, -7.21219e-08, 0.694738)
scene.camera = ob_auto_camera
light_auto_sun = bpy.data.lights.new('AutoSun', 'SUN')
light_auto_sun.energy = 3.0
light_auto_sun.angle = 0.0523599
ob_auto_sun = bpy.data.objects.new('AutoSun', light_auto_sun)
scene.collection.objects.link(ob_auto_sun)
ob_auto_sun.rotation_euler = (0.872665, 0.174533, 0.523599)
bpy.context.view_layer.update()
